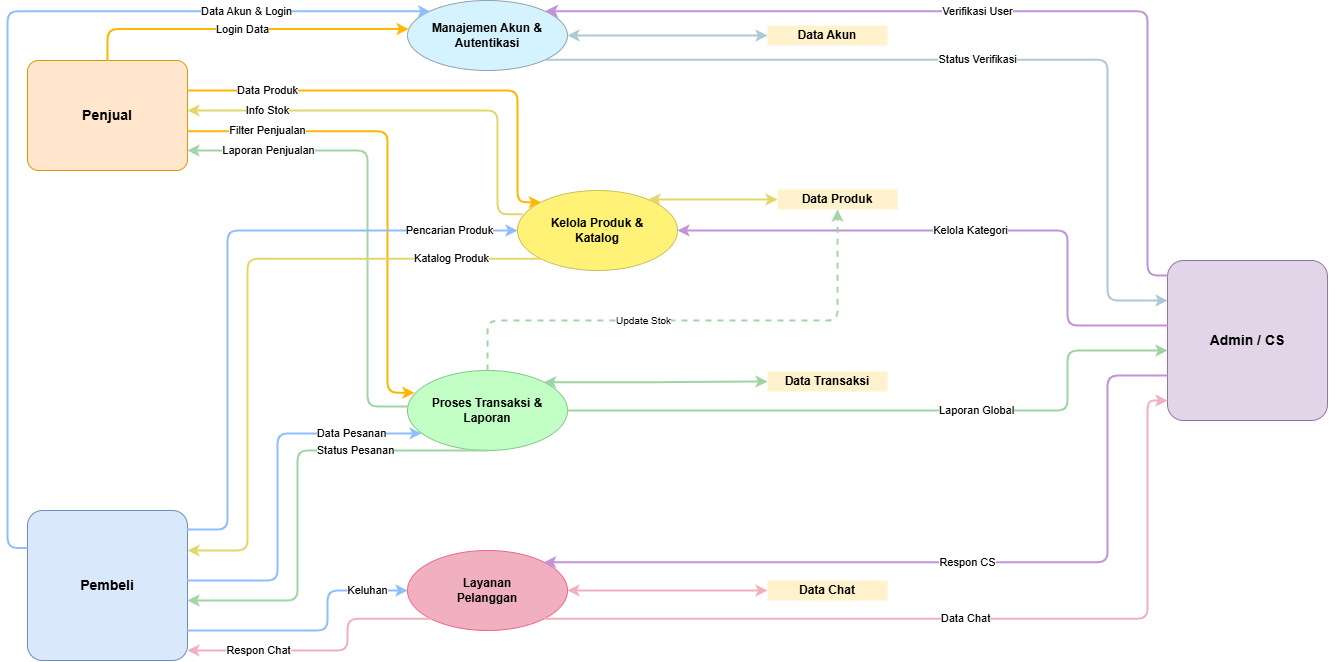

The diagram above was exported from draw.io. Its source (the exported page's mxGraphModel, read from the mxfile embedded in the PNG):
<mxGraphModel dx="-69" dy="1088" grid="1" gridSize="10" guides="1" tooltips="1" connect="1" arrows="1" fold="1" page="1" pageScale="1" pageWidth="1654" pageHeight="1169" math="0" shadow="0">
  <root>
    <mxCell id="0" />
    <mxCell id="1" parent="0" />
    <mxCell id="YSRUMS5vILcsRnXdptpE-1" value="Penjual" style="rounded=1;whiteSpace=wrap;html=1;arcSize=10;fillColor=#ffe6cc;strokeColor=#d79b00;fontStyle=1;fontSize=14;" vertex="1" parent="1">
      <mxGeometry x="1830" y="300" width="160" height="110" as="geometry" />
    </mxCell>
    <mxCell id="YSRUMS5vILcsRnXdptpE-2" value="Pembeli" style="rounded=1;whiteSpace=wrap;html=1;arcSize=10;fillColor=#dae8fc;strokeColor=#6c8ebf;fontStyle=1;fontSize=14;" vertex="1" parent="1">
      <mxGeometry x="1830" y="750" width="160" height="150" as="geometry" />
    </mxCell>
    <mxCell id="YSRUMS5vILcsRnXdptpE-3" value="Admin / CS" style="rounded=1;whiteSpace=wrap;html=1;arcSize=10;fillColor=#e1d5e7;strokeColor=#9673a6;fontStyle=1;fontSize=14;" vertex="1" parent="1">
      <mxGeometry x="2970" y="500" width="160" height="160" as="geometry" />
    </mxCell>
    <mxCell id="YSRUMS5vILcsRnXdptpE-4" value="Manajemen Akun &amp;amp;&lt;br&gt;Autentikasi" style="ellipse;whiteSpace=wrap;html=1;fillColor=#D4F2FF;strokeColor=#90A4AE;fontStyle=1;" vertex="1" parent="1">
      <mxGeometry x="2210" y="240" width="160" height="70" as="geometry" />
    </mxCell>
    <mxCell id="YSRUMS5vILcsRnXdptpE-5" value="Kelola Produk &amp;amp;&lt;br&gt;Katalog" style="ellipse;whiteSpace=wrap;html=1;fillColor=#FFF276;strokeColor=#CABE5D;fontStyle=1;" vertex="1" parent="1">
      <mxGeometry x="2320" y="430" width="160" height="80" as="geometry" />
    </mxCell>
    <mxCell id="YSRUMS5vILcsRnXdptpE-6" value="Proses Transaksi &amp;amp;&lt;br&gt;Laporan" style="ellipse;whiteSpace=wrap;html=1;fillColor=#C1FFC4;strokeColor=#81C784;fontStyle=1;" vertex="1" parent="1">
      <mxGeometry x="2210" y="610" width="160" height="80" as="geometry" />
    </mxCell>
    <mxCell id="YSRUMS5vILcsRnXdptpE-7" value="Layanan&lt;br&gt;Pelanggan" style="ellipse;whiteSpace=wrap;html=1;fillColor=#F0B0BF;strokeColor=#F06292;fontStyle=1;" vertex="1" parent="1">
      <mxGeometry x="2210" y="790" width="160" height="80" as="geometry" />
    </mxCell>
    <mxCell id="YSRUMS5vILcsRnXdptpE-8" value="Data Akun" style="shape=partialRectangle;whiteSpace=wrap;html=1;left=1;right=0;top=1;bottom=1;fillColor=#fff2cc;strokeColor=none;fontStyle=1;align=center;fillStyle=solid;gradientColor=none;" vertex="1" parent="1">
      <mxGeometry x="2570" y="265" width="120" height="20" as="geometry" />
    </mxCell>
    <mxCell id="YSRUMS5vILcsRnXdptpE-9" value="Login Data" style="edgeStyle=orthogonalEdgeStyle;rounded=1;html=1;fontSize=11;entryX=0.007;entryY=0.408;entryDx=0;entryDy=0;entryPerimeter=0;fillColor=#ffe6cc;strokeColor=#FFB800;strokeWidth=2;" edge="1" parent="1" source="YSRUMS5vILcsRnXdptpE-1" target="YSRUMS5vILcsRnXdptpE-4">
      <mxGeometry relative="1" as="geometry">
        <mxPoint x="1990" y="311" as="sourcePoint" />
        <mxPoint x="2210" y="266" as="targetPoint" />
        <Array as="points">
          <mxPoint x="1910" y="269" />
        </Array>
      </mxGeometry>
    </mxCell>
    <mxCell id="YSRUMS5vILcsRnXdptpE-10" value="Data Produk" style="edgeStyle=orthogonalEdgeStyle;rounded=1;html=1;fontSize=11;entryX=0;entryY=0;entryDx=0;entryDy=0;fillColor=#ffe6cc;strokeColor=#FFB600;strokeWidth=2;" edge="1" parent="1" target="YSRUMS5vILcsRnXdptpE-5">
      <mxGeometry x="-0.656" relative="1" as="geometry">
        <mxPoint x="1990" y="330" as="sourcePoint" />
        <mxPoint x="2210" y="446" as="targetPoint" />
        <Array as="points">
          <mxPoint x="1990" y="330" />
          <mxPoint x="2320" y="330" />
          <mxPoint x="2320" y="442" />
        </Array>
        <mxPoint as="offset" />
      </mxGeometry>
    </mxCell>
    <mxCell id="YSRUMS5vILcsRnXdptpE-11" value="Info Stok" style="edgeStyle=orthogonalEdgeStyle;rounded=1;html=1;fontSize=11;exitX=0.031;exitY=0.297;exitDx=0;exitDy=0;exitPerimeter=0;strokeColor=#E3D769;strokeWidth=2;" edge="1" parent="1" source="YSRUMS5vILcsRnXdptpE-5">
      <mxGeometry x="0.6353" relative="1" as="geometry">
        <mxPoint x="2210" y="466" as="sourcePoint" />
        <mxPoint x="1990" y="350" as="targetPoint" />
        <Array as="points">
          <mxPoint x="2300" y="454" />
          <mxPoint x="2300" y="350" />
        </Array>
        <mxPoint as="offset" />
      </mxGeometry>
    </mxCell>
    <mxCell id="YSRUMS5vILcsRnXdptpE-12" value="Filter Penjualan" style="edgeStyle=orthogonalEdgeStyle;rounded=1;html=1;fontSize=11;entryX=0.043;entryY=0.278;entryDx=0;entryDy=0;exitX=0.998;exitY=0.643;exitDx=0;exitDy=0;exitPerimeter=0;entryPerimeter=0;fillColor=#ffe6cc;strokeColor=#FBB700;strokeWidth=2;" edge="1" parent="1" source="YSRUMS5vILcsRnXdptpE-1" target="YSRUMS5vILcsRnXdptpE-6">
      <mxGeometry x="-0.6713" y="1" relative="1" as="geometry">
        <mxPoint x="2000" y="390" as="sourcePoint" />
        <mxPoint x="2210" y="626" as="targetPoint" />
        <Array as="points">
          <mxPoint x="2190" y="371" />
          <mxPoint x="2190" y="632" />
        </Array>
        <mxPoint as="offset" />
      </mxGeometry>
    </mxCell>
    <mxCell id="YSRUMS5vILcsRnXdptpE-13" value="Laporan Penjualan" style="edgeStyle=orthogonalEdgeStyle;rounded=1;html=1;fontSize=11;entryX=1;entryY=0.818;entryDx=0;entryDy=0;entryPerimeter=0;strokeColor=#A1D5A3;strokeWidth=2;" edge="1" parent="1" target="YSRUMS5vILcsRnXdptpE-1">
      <mxGeometry x="0.6639" relative="1" as="geometry">
        <mxPoint x="2210" y="646" as="sourcePoint" />
        <mxPoint x="1990" y="400" as="targetPoint" />
        <Array as="points">
          <mxPoint x="2170" y="646" />
          <mxPoint x="2170" y="390" />
        </Array>
        <mxPoint as="offset" />
      </mxGeometry>
    </mxCell>
    <mxCell id="YSRUMS5vILcsRnXdptpE-14" value="Data Akun &amp; Login" style="edgeStyle=orthogonalEdgeStyle;rounded=1;html=1;fontSize=11;entryX=0;entryY=0;entryDx=0;entryDy=0;exitX=0;exitY=0.25;exitDx=0;exitDy=0;fillColor=#dae8fc;strokeColor=#8FBDFF;strokeWidth=2;" edge="1" parent="1" source="YSRUMS5vILcsRnXdptpE-2" target="YSRUMS5vILcsRnXdptpE-4">
      <mxGeometry x="0.6259" relative="1" as="geometry">
        <mxPoint x="1990" y="765" as="sourcePoint" />
        <mxPoint x="2210" y="314" as="targetPoint" />
        <Array as="points">
          <mxPoint x="1810" y="788" />
          <mxPoint x="1810" y="250" />
        </Array>
        <mxPoint as="offset" />
      </mxGeometry>
    </mxCell>
    <mxCell id="YSRUMS5vILcsRnXdptpE-15" value="Pencarian Produk" style="edgeStyle=orthogonalEdgeStyle;rounded=1;html=1;fontSize=11;entryX=0;entryY=0.5;entryDx=0;entryDy=0;exitX=0.997;exitY=0.127;exitDx=0;exitDy=0;exitPerimeter=0;strokeColor=#8FBDFF;strokeWidth=2;" edge="1" parent="1" source="YSRUMS5vILcsRnXdptpE-2" target="YSRUMS5vILcsRnXdptpE-5">
      <mxGeometry x="0.7846" relative="1" as="geometry">
        <mxPoint x="1990" y="790" as="sourcePoint" />
        <mxPoint x="2210" y="490" as="targetPoint" />
        <Array as="points">
          <mxPoint x="2030" y="769" />
          <mxPoint x="2030" y="470" />
        </Array>
        <mxPoint as="offset" />
      </mxGeometry>
    </mxCell>
    <mxCell id="YSRUMS5vILcsRnXdptpE-16" value="Katalog Produk" style="edgeStyle=orthogonalEdgeStyle;rounded=1;html=1;fontSize=11;exitX=0;exitY=1;exitDx=0;exitDy=0;strokeColor=#E3D769;strokeWidth=2;" edge="1" parent="1" source="YSRUMS5vILcsRnXdptpE-5">
      <mxGeometry x="-0.7212" relative="1" as="geometry">
        <mxPoint x="2210" y="506" as="sourcePoint" />
        <mxPoint x="1990" y="790" as="targetPoint" />
        <Array as="points">
          <mxPoint x="2050" y="498" />
          <mxPoint x="2050" y="790" />
          <mxPoint x="1990" y="790" />
        </Array>
        <mxPoint as="offset" />
      </mxGeometry>
    </mxCell>
    <mxCell id="YSRUMS5vILcsRnXdptpE-17" value="Data Pesanan" style="edgeStyle=orthogonalEdgeStyle;rounded=1;html=1;fontSize=11;entryX=0.088;entryY=0.786;entryDx=0;entryDy=0;entryPerimeter=0;strokeColor=#8FBDFF;strokeWidth=2;" edge="1" parent="1" target="YSRUMS5vILcsRnXdptpE-6">
      <mxGeometry x="0.6307" relative="1" as="geometry">
        <mxPoint x="1990" y="820" as="sourcePoint" />
        <mxPoint x="2210" y="674" as="targetPoint" />
        <Array as="points">
          <mxPoint x="2080" y="820" />
          <mxPoint x="2080" y="673" />
        </Array>
        <mxPoint as="offset" />
      </mxGeometry>
    </mxCell>
    <mxCell id="YSRUMS5vILcsRnXdptpE-18" value="Status Pesanan" style="edgeStyle=orthogonalEdgeStyle;rounded=1;html=1;fontSize=11;exitX=0.5;exitY=1;exitDx=0;exitDy=0;strokeColor=#A1D5A3;strokeWidth=2;" edge="1" parent="1" source="YSRUMS5vILcsRnXdptpE-6" target="YSRUMS5vILcsRnXdptpE-2">
      <mxGeometry x="-0.4105" relative="1" as="geometry">
        <mxPoint x="2210" y="690" as="sourcePoint" />
        <mxPoint x="1990" y="865" as="targetPoint" />
        <Array as="points">
          <mxPoint x="2100" y="690" />
          <mxPoint x="2100" y="840" />
        </Array>
        <mxPoint as="offset" />
      </mxGeometry>
    </mxCell>
    <mxCell id="YSRUMS5vILcsRnXdptpE-19" value="Keluhan" style="edgeStyle=orthogonalEdgeStyle;rounded=1;html=1;fontSize=11;entryX=0;entryY=0.5;entryDx=0;entryDy=0;strokeColor=#8FBDFF;strokeWidth=2;" edge="1" parent="1" target="YSRUMS5vILcsRnXdptpE-7">
      <mxGeometry x="0.6923" relative="1" as="geometry">
        <mxPoint x="1990" y="870" as="sourcePoint" />
        <mxPoint x="2210" y="806" as="targetPoint" />
        <Array as="points">
          <mxPoint x="2130" y="870" />
          <mxPoint x="2130" y="830" />
        </Array>
        <mxPoint as="offset" />
      </mxGeometry>
    </mxCell>
    <mxCell id="YSRUMS5vILcsRnXdptpE-20" value="Respon Chat" style="edgeStyle=orthogonalEdgeStyle;rounded=1;html=1;fontSize=11;exitX=0;exitY=1;exitDx=0;exitDy=0;strokeColor=#F0B0BF;strokeWidth=2;" edge="1" parent="1" source="YSRUMS5vILcsRnXdptpE-7">
      <mxGeometry x="0.4912" relative="1" as="geometry">
        <mxPoint x="2210" y="854" as="sourcePoint" />
        <mxPoint x="1990" y="890" as="targetPoint" />
        <Array as="points">
          <mxPoint x="2150" y="858" />
          <mxPoint x="2150" y="890" />
        </Array>
        <mxPoint as="offset" />
      </mxGeometry>
    </mxCell>
    <mxCell id="YSRUMS5vILcsRnXdptpE-21" value="Verifikasi User" style="edgeStyle=orthogonalEdgeStyle;rounded=1;html=1;fontSize=11;entryX=1;entryY=0;entryDx=0;entryDy=0;endSize=7;strokeColor=#C293D7;strokeWidth=2;" edge="1" parent="1" target="YSRUMS5vILcsRnXdptpE-4">
      <mxGeometry x="0.0242" relative="1" as="geometry">
        <mxPoint x="2970" y="515" as="sourcePoint" />
        <mxPoint x="2370" y="266" as="targetPoint" />
        <Array as="points">
          <mxPoint x="2950" y="515" />
          <mxPoint x="2950" y="250" />
        </Array>
        <mxPoint as="offset" />
      </mxGeometry>
    </mxCell>
    <mxCell id="YSRUMS5vILcsRnXdptpE-22" value="Status Verifikasi" style="edgeStyle=orthogonalEdgeStyle;rounded=1;html=1;fontSize=11;exitX=1;exitY=1;exitDx=0;exitDy=0;strokeColor=#ADC9D5;strokeWidth=2;" edge="1" parent="1" source="YSRUMS5vILcsRnXdptpE-4">
      <mxGeometry relative="1" as="geometry">
        <mxPoint x="2370" y="314" as="sourcePoint" />
        <mxPoint x="2970" y="540" as="targetPoint" />
        <Array as="points">
          <mxPoint x="2910" y="300" />
          <mxPoint x="2910" y="540" />
        </Array>
      </mxGeometry>
    </mxCell>
    <mxCell id="YSRUMS5vILcsRnXdptpE-23" value="Kelola Kategori" style="edgeStyle=orthogonalEdgeStyle;rounded=1;html=1;fontSize=11;strokeColor=#C293D7;strokeWidth=2;" edge="1" parent="1">
      <mxGeometry relative="1" as="geometry">
        <mxPoint x="2970" y="565" as="sourcePoint" />
        <mxPoint x="2480" y="470" as="targetPoint" />
        <Array as="points">
          <mxPoint x="2870" y="565" />
          <mxPoint x="2870" y="470" />
        </Array>
      </mxGeometry>
    </mxCell>
    <mxCell id="YSRUMS5vILcsRnXdptpE-24" value="Laporan Global" style="edgeStyle=orthogonalEdgeStyle;rounded=1;html=1;fontSize=11;strokeColor=#A0D3A2;strokeWidth=2;" edge="1" parent="1">
      <mxGeometry x="0.2414" relative="1" as="geometry">
        <mxPoint x="2370" y="650" as="sourcePoint" />
        <mxPoint x="2970" y="590" as="targetPoint" />
        <Array as="points">
          <mxPoint x="2870" y="650" />
          <mxPoint x="2870" y="590" />
        </Array>
        <mxPoint as="offset" />
      </mxGeometry>
    </mxCell>
    <mxCell id="YSRUMS5vILcsRnXdptpE-25" value="Respon CS" style="edgeStyle=orthogonalEdgeStyle;rounded=1;html=1;fontSize=11;entryX=1;entryY=0;entryDx=0;entryDy=0;strokeColor=#C293D7;strokeWidth=2;" edge="1" parent="1" target="YSRUMS5vILcsRnXdptpE-7">
      <mxGeometry x="-0.0453" relative="1" as="geometry">
        <mxPoint x="2970" y="615" as="sourcePoint" />
        <mxPoint x="2370" y="806" as="targetPoint" />
        <Array as="points">
          <mxPoint x="2910" y="615" />
          <mxPoint x="2910" y="802" />
        </Array>
        <mxPoint as="offset" />
      </mxGeometry>
    </mxCell>
    <mxCell id="YSRUMS5vILcsRnXdptpE-26" value="Data Chat" style="edgeStyle=orthogonalEdgeStyle;rounded=1;html=1;fontSize=11;exitX=1;exitY=1;exitDx=0;exitDy=0;strokeWidth=2;strokeColor=#F0B0BF;" edge="1" parent="1" source="YSRUMS5vILcsRnXdptpE-7">
      <mxGeometry relative="1" as="geometry">
        <mxPoint x="2370" y="854" as="sourcePoint" />
        <mxPoint x="2970" y="640" as="targetPoint" />
        <Array as="points">
          <mxPoint x="2950" y="858" />
          <mxPoint x="2950" y="640" />
        </Array>
      </mxGeometry>
    </mxCell>
    <mxCell id="YSRUMS5vILcsRnXdptpE-27" value="" style="edgeStyle=orthogonalEdgeStyle;rounded=1;html=1;startArrow=classic;endArrow=classic;exitX=1;exitY=0.5;exitDx=0;exitDy=0;entryX=0;entryY=0.5;entryDx=0;entryDy=0;strokeColor=#ADC9D5;strokeWidth=2;" edge="1" parent="1" source="YSRUMS5vILcsRnXdptpE-4" target="YSRUMS5vILcsRnXdptpE-8">
      <mxGeometry relative="1" as="geometry">
        <mxPoint x="2370" y="290" as="sourcePoint" />
        <mxPoint x="2570" y="290" as="targetPoint" />
      </mxGeometry>
    </mxCell>
    <mxCell id="YSRUMS5vILcsRnXdptpE-28" value="" style="rounded=1;html=1;startArrow=classic;endArrow=classic;entryX=0;entryY=0.5;entryDx=0;entryDy=0;strokeColor=#E3D769;strokeWidth=2;" edge="1" parent="1" target="YSRUMS5vILcsRnXdptpE-32">
      <mxGeometry relative="1" as="geometry">
        <mxPoint x="2451" y="439" as="sourcePoint" />
        <mxPoint x="2570" y="455" as="targetPoint" />
      </mxGeometry>
    </mxCell>
    <mxCell id="YSRUMS5vILcsRnXdptpE-29" value="" style="edgeStyle=orthogonalEdgeStyle;rounded=1;html=1;startArrow=classic;endArrow=classic;exitX=1;exitY=0;exitDx=0;exitDy=0;entryX=0;entryY=0.5;entryDx=0;entryDy=0;strokeColor=#A0D3A2;strokeWidth=2;" edge="1" parent="1" source="YSRUMS5vILcsRnXdptpE-6" target="YSRUMS5vILcsRnXdptpE-33">
      <mxGeometry relative="1" as="geometry">
        <mxPoint x="2370" y="635" as="sourcePoint" />
        <mxPoint x="2570" y="635" as="targetPoint" />
      </mxGeometry>
    </mxCell>
    <mxCell id="YSRUMS5vILcsRnXdptpE-30" value="Update Stok" style="edgeStyle=orthogonalEdgeStyle;rounded=1;html=1;dashed=1;fontSize=10;entryX=0.5;entryY=1;entryDx=0;entryDy=0;exitX=0.5;exitY=0;exitDx=0;exitDy=0;strokeColor=#A1D5A3;strokeWidth=2;" edge="1" parent="1" source="YSRUMS5vILcsRnXdptpE-6" target="YSRUMS5vILcsRnXdptpE-32">
      <mxGeometry x="-0.1934" relative="1" as="geometry">
        <mxPoint x="2330" y="610" as="sourcePoint" />
        <mxPoint x="2635" y="495" as="targetPoint" />
        <Array as="points">
          <mxPoint x="2290" y="560" />
          <mxPoint x="2640" y="560" />
        </Array>
        <mxPoint as="offset" />
      </mxGeometry>
    </mxCell>
    <mxCell id="YSRUMS5vILcsRnXdptpE-31" value="" style="edgeStyle=orthogonalEdgeStyle;rounded=1;html=1;startArrow=classic;endArrow=classic;strokeColor=#F0B0BF;strokeWidth=2;" edge="1" parent="1">
      <mxGeometry relative="1" as="geometry">
        <mxPoint x="2370" y="830" as="sourcePoint" />
        <mxPoint x="2570" y="830" as="targetPoint" />
      </mxGeometry>
    </mxCell>
    <mxCell id="YSRUMS5vILcsRnXdptpE-32" value="Data Produk" style="shape=partialRectangle;whiteSpace=wrap;html=1;left=1;right=0;top=1;bottom=1;fillColor=#fff2cc;strokeColor=none;fontStyle=1;align=center;fillStyle=solid;gradientColor=none;" vertex="1" parent="1">
      <mxGeometry x="2580" y="429" width="120" height="20" as="geometry" />
    </mxCell>
    <mxCell id="YSRUMS5vILcsRnXdptpE-33" value="Data Transaksi" style="shape=partialRectangle;whiteSpace=wrap;html=1;left=1;right=0;top=1;bottom=1;fillColor=#fff2cc;strokeColor=none;fontStyle=1;align=center;fillStyle=solid;gradientColor=none;" vertex="1" parent="1">
      <mxGeometry x="2570" y="611" width="120" height="20" as="geometry" />
    </mxCell>
    <mxCell id="YSRUMS5vILcsRnXdptpE-34" value="Data Chat" style="shape=partialRectangle;whiteSpace=wrap;html=1;left=1;right=0;top=1;bottom=1;fillColor=#fff2cc;strokeColor=none;fontStyle=1;align=center;fillStyle=solid;gradientColor=none;" vertex="1" parent="1">
      <mxGeometry x="2570" y="820" width="120" height="20" as="geometry" />
    </mxCell>
  </root>
</mxGraphModel>